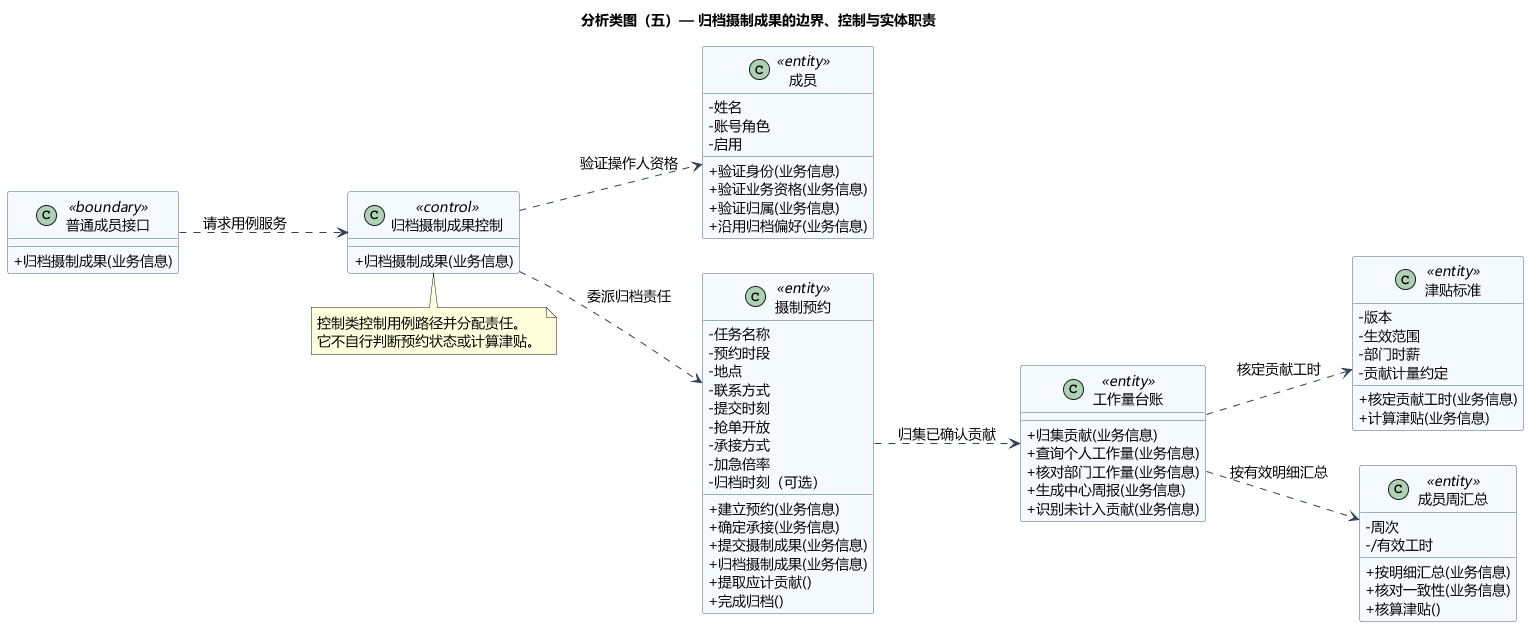

The diagram above was rendered by PlantUML. Its source (embedded in the PNG):
@startuml
title 分析类图（五）— 归档摄制成果的边界、控制与实体职责
skinparam defaultFontName Microsoft YaHei
skinparam defaultFontSize 14
skinparam shadowing false
skinparam backgroundColor white
skinparam classAttributeIconSize 0
skinparam classBackgroundColor #F5FAFF
skinparam classBorderColor #46637F
skinparam ArrowColor #334155
skinparam nodesep 35
skinparam ranksep 45

left to right direction
class "普通成员接口" as UI <<boundary>> {
  + 归档摄制成果(业务信息)
}
class "归档摄制成果控制" as CT <<control>> {
  + 归档摄制成果(业务信息)
}
class "成员" as Member <<entity>> {
  - 姓名
  - 账号角色
  - 启用
  + 验证身份(业务信息)
  + 验证业务资格(业务信息)
  + 验证归属(业务信息)
  + 沿用归档偏好(业务信息)
}
class "摄制预约" as Booking <<entity>> {
  - 任务名称
  - 预约时段
  - 地点
  - 联系方式
  - 提交时刻
  - 抢单开放
  - 承接方式
  - 加急倍率
  - 归档时刻（可选）
  + 建立预约(业务信息)
  + 确定承接(业务信息)
  + 提交摄制成果(业务信息)
  + 归档摄制成果(业务信息)
  + 提取应计贡献()
  + 完成归档()
}
class "工作量台账" as Ledger <<entity>> {
  + 归集贡献(业务信息)
  + 查询个人工作量(业务信息)
  + 核对部门工作量(业务信息)
  + 生成中心周报(业务信息)
  + 识别未计入贡献(业务信息)
}
class "津贴标准" as Allowance <<entity>> {
  - 版本
  - 生效范围
  - 部门时薪
  - 贡献计量约定
  + 核定贡献工时(业务信息)
  + 计算津贴(业务信息)
}
class "成员周汇总" as Weekly <<entity>> {
  - 周次
  - /有效工时
  + 按明细汇总(业务信息)
  + 核对一致性(业务信息)
  + 核算津贴()
}

UI ..> CT : 请求用例服务
CT ..> Member : 验证操作人资格
CT ..> Booking : 委派归档责任
Booking ..> Ledger : 归集已确认贡献
Ledger ..> Allowance : 核定贡献工时
Ledger ..> Weekly : 按有效明细汇总
note bottom of CT
  控制类控制用例路径并分配责任。
  它不自行判断预约状态或计算津贴。
end note
@enduml